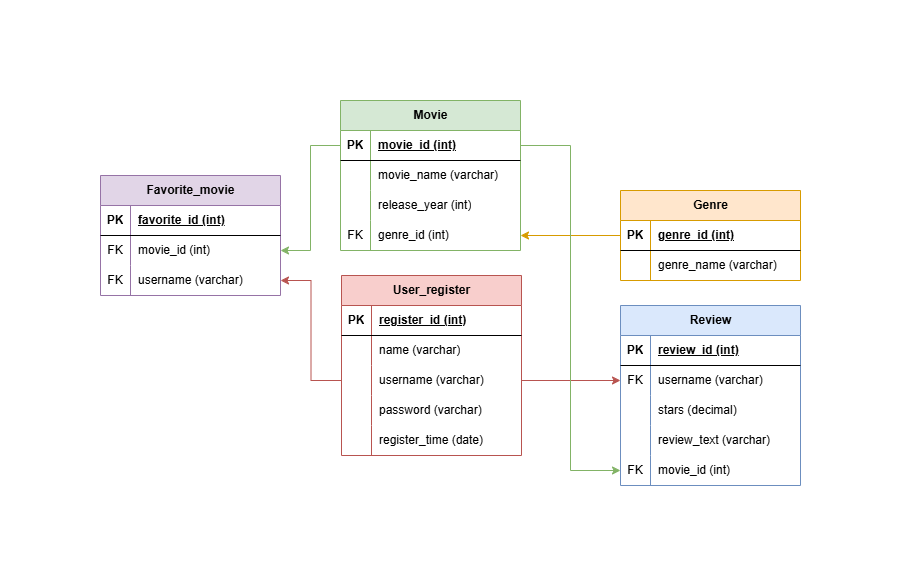

The diagram above was exported from draw.io. Its source (the exported page's mxGraphModel, read from the mxfile embedded in the PNG):
<mxGraphModel dx="1426" dy="781" grid="1" gridSize="10" guides="1" tooltips="1" connect="1" arrows="1" fold="1" page="1" pageScale="1" pageWidth="850" pageHeight="1100" math="0" shadow="0">
  <root>
    <mxCell id="0" />
    <mxCell id="1" parent="0" />
    <mxCell id="eemMw1vqGR0zkFr5pqxx-7" value="Favorite_movie" style="shape=table;startSize=30;container=1;collapsible=1;childLayout=tableLayout;fixedRows=1;rowLines=0;fontStyle=1;align=center;resizeLast=1;html=1;fillColor=#e1d5e7;strokeColor=#9673a6;" parent="1" vertex="1">
      <mxGeometry x="50" y="140" width="180" height="120" as="geometry" />
    </mxCell>
    <mxCell id="eemMw1vqGR0zkFr5pqxx-8" value="" style="shape=tableRow;horizontal=0;startSize=0;swimlaneHead=0;swimlaneBody=0;fillColor=none;collapsible=0;dropTarget=0;points=[[0,0.5],[1,0.5]];portConstraint=eastwest;top=0;left=0;right=0;bottom=1;" parent="eemMw1vqGR0zkFr5pqxx-7" vertex="1">
      <mxGeometry y="30" width="180" height="30" as="geometry" />
    </mxCell>
    <mxCell id="eemMw1vqGR0zkFr5pqxx-9" value="PK" style="shape=partialRectangle;connectable=0;fillColor=none;top=0;left=0;bottom=0;right=0;fontStyle=1;overflow=hidden;whiteSpace=wrap;html=1;" parent="eemMw1vqGR0zkFr5pqxx-8" vertex="1">
      <mxGeometry width="30" height="30" as="geometry">
        <mxRectangle width="30" height="30" as="alternateBounds" />
      </mxGeometry>
    </mxCell>
    <mxCell id="eemMw1vqGR0zkFr5pqxx-10" value="favorite_id (int)" style="shape=partialRectangle;connectable=0;fillColor=none;top=0;left=0;bottom=0;right=0;align=left;spacingLeft=6;fontStyle=5;overflow=hidden;whiteSpace=wrap;html=1;" parent="eemMw1vqGR0zkFr5pqxx-8" vertex="1">
      <mxGeometry x="30" width="150" height="30" as="geometry">
        <mxRectangle width="150" height="30" as="alternateBounds" />
      </mxGeometry>
    </mxCell>
    <mxCell id="eemMw1vqGR0zkFr5pqxx-14" value="" style="shape=tableRow;horizontal=0;startSize=0;swimlaneHead=0;swimlaneBody=0;fillColor=none;collapsible=0;dropTarget=0;points=[[0,0.5],[1,0.5]];portConstraint=eastwest;top=0;left=0;right=0;bottom=0;" parent="eemMw1vqGR0zkFr5pqxx-7" vertex="1">
      <mxGeometry y="60" width="180" height="30" as="geometry" />
    </mxCell>
    <mxCell id="eemMw1vqGR0zkFr5pqxx-15" value="FK" style="shape=partialRectangle;connectable=0;fillColor=none;top=0;left=0;bottom=0;right=0;editable=1;overflow=hidden;whiteSpace=wrap;html=1;" parent="eemMw1vqGR0zkFr5pqxx-14" vertex="1">
      <mxGeometry width="30" height="30" as="geometry">
        <mxRectangle width="30" height="30" as="alternateBounds" />
      </mxGeometry>
    </mxCell>
    <mxCell id="eemMw1vqGR0zkFr5pqxx-16" value="movie_id (int)" style="shape=partialRectangle;connectable=0;fillColor=none;top=0;left=0;bottom=0;right=0;align=left;spacingLeft=6;overflow=hidden;whiteSpace=wrap;html=1;" parent="eemMw1vqGR0zkFr5pqxx-14" vertex="1">
      <mxGeometry x="30" width="150" height="30" as="geometry">
        <mxRectangle width="150" height="30" as="alternateBounds" />
      </mxGeometry>
    </mxCell>
    <mxCell id="eemMw1vqGR0zkFr5pqxx-11" value="" style="shape=tableRow;horizontal=0;startSize=0;swimlaneHead=0;swimlaneBody=0;fillColor=none;collapsible=0;dropTarget=0;points=[[0,0.5],[1,0.5]];portConstraint=eastwest;top=0;left=0;right=0;bottom=0;" parent="eemMw1vqGR0zkFr5pqxx-7" vertex="1">
      <mxGeometry y="90" width="180" height="30" as="geometry" />
    </mxCell>
    <mxCell id="eemMw1vqGR0zkFr5pqxx-12" value="FK" style="shape=partialRectangle;connectable=0;fillColor=none;top=0;left=0;bottom=0;right=0;editable=1;overflow=hidden;whiteSpace=wrap;html=1;" parent="eemMw1vqGR0zkFr5pqxx-11" vertex="1">
      <mxGeometry width="30" height="30" as="geometry">
        <mxRectangle width="30" height="30" as="alternateBounds" />
      </mxGeometry>
    </mxCell>
    <mxCell id="eemMw1vqGR0zkFr5pqxx-13" value="username (varchar)" style="shape=partialRectangle;connectable=0;fillColor=none;top=0;left=0;bottom=0;right=0;align=left;spacingLeft=6;overflow=hidden;whiteSpace=wrap;html=1;" parent="eemMw1vqGR0zkFr5pqxx-11" vertex="1">
      <mxGeometry x="30" width="150" height="30" as="geometry">
        <mxRectangle width="150" height="30" as="alternateBounds" />
      </mxGeometry>
    </mxCell>
    <mxCell id="eemMw1vqGR0zkFr5pqxx-21" value="Genre" style="shape=table;startSize=30;container=1;collapsible=1;childLayout=tableLayout;fixedRows=1;rowLines=0;fontStyle=1;align=center;resizeLast=1;html=1;fillColor=#ffe6cc;strokeColor=#d79b00;" parent="1" vertex="1">
      <mxGeometry x="570" y="155" width="180" height="90" as="geometry" />
    </mxCell>
    <mxCell id="eemMw1vqGR0zkFr5pqxx-22" value="" style="shape=tableRow;horizontal=0;startSize=0;swimlaneHead=0;swimlaneBody=0;fillColor=none;collapsible=0;dropTarget=0;points=[[0,0.5],[1,0.5]];portConstraint=eastwest;top=0;left=0;right=0;bottom=1;" parent="eemMw1vqGR0zkFr5pqxx-21" vertex="1">
      <mxGeometry y="30" width="180" height="30" as="geometry" />
    </mxCell>
    <mxCell id="eemMw1vqGR0zkFr5pqxx-23" value="PK" style="shape=partialRectangle;connectable=0;fillColor=none;top=0;left=0;bottom=0;right=0;fontStyle=1;overflow=hidden;whiteSpace=wrap;html=1;" parent="eemMw1vqGR0zkFr5pqxx-22" vertex="1">
      <mxGeometry width="30" height="30" as="geometry">
        <mxRectangle width="30" height="30" as="alternateBounds" />
      </mxGeometry>
    </mxCell>
    <mxCell id="eemMw1vqGR0zkFr5pqxx-24" value="genre_id (int)" style="shape=partialRectangle;connectable=0;fillColor=none;top=0;left=0;bottom=0;right=0;align=left;spacingLeft=6;fontStyle=5;overflow=hidden;whiteSpace=wrap;html=1;" parent="eemMw1vqGR0zkFr5pqxx-22" vertex="1">
      <mxGeometry x="30" width="150" height="30" as="geometry">
        <mxRectangle width="150" height="30" as="alternateBounds" />
      </mxGeometry>
    </mxCell>
    <mxCell id="eemMw1vqGR0zkFr5pqxx-25" value="" style="shape=tableRow;horizontal=0;startSize=0;swimlaneHead=0;swimlaneBody=0;fillColor=none;collapsible=0;dropTarget=0;points=[[0,0.5],[1,0.5]];portConstraint=eastwest;top=0;left=0;right=0;bottom=0;" parent="eemMw1vqGR0zkFr5pqxx-21" vertex="1">
      <mxGeometry y="60" width="180" height="30" as="geometry" />
    </mxCell>
    <mxCell id="eemMw1vqGR0zkFr5pqxx-26" value="" style="shape=partialRectangle;connectable=0;fillColor=none;top=0;left=0;bottom=0;right=0;editable=1;overflow=hidden;whiteSpace=wrap;html=1;" parent="eemMw1vqGR0zkFr5pqxx-25" vertex="1">
      <mxGeometry width="30" height="30" as="geometry">
        <mxRectangle width="30" height="30" as="alternateBounds" />
      </mxGeometry>
    </mxCell>
    <mxCell id="eemMw1vqGR0zkFr5pqxx-27" value="genre_name (varchar)" style="shape=partialRectangle;connectable=0;fillColor=none;top=0;left=0;bottom=0;right=0;align=left;spacingLeft=6;overflow=hidden;whiteSpace=wrap;html=1;" parent="eemMw1vqGR0zkFr5pqxx-25" vertex="1">
      <mxGeometry x="30" width="150" height="30" as="geometry">
        <mxRectangle width="150" height="30" as="alternateBounds" />
      </mxGeometry>
    </mxCell>
    <mxCell id="eemMw1vqGR0zkFr5pqxx-34" value="Review" style="shape=table;startSize=30;container=1;collapsible=1;childLayout=tableLayout;fixedRows=1;rowLines=0;fontStyle=1;align=center;resizeLast=1;html=1;fillColor=#dae8fc;strokeColor=#6c8ebf;" parent="1" vertex="1">
      <mxGeometry x="570" y="270" width="180" height="180" as="geometry" />
    </mxCell>
    <mxCell id="eemMw1vqGR0zkFr5pqxx-35" value="" style="shape=tableRow;horizontal=0;startSize=0;swimlaneHead=0;swimlaneBody=0;fillColor=none;collapsible=0;dropTarget=0;points=[[0,0.5],[1,0.5]];portConstraint=eastwest;top=0;left=0;right=0;bottom=1;" parent="eemMw1vqGR0zkFr5pqxx-34" vertex="1">
      <mxGeometry y="30" width="180" height="30" as="geometry" />
    </mxCell>
    <mxCell id="eemMw1vqGR0zkFr5pqxx-36" value="PK" style="shape=partialRectangle;connectable=0;fillColor=none;top=0;left=0;bottom=0;right=0;fontStyle=1;overflow=hidden;whiteSpace=wrap;html=1;" parent="eemMw1vqGR0zkFr5pqxx-35" vertex="1">
      <mxGeometry width="30" height="30" as="geometry">
        <mxRectangle width="30" height="30" as="alternateBounds" />
      </mxGeometry>
    </mxCell>
    <mxCell id="eemMw1vqGR0zkFr5pqxx-37" value="review_id (int)" style="shape=partialRectangle;connectable=0;fillColor=none;top=0;left=0;bottom=0;right=0;align=left;spacingLeft=6;fontStyle=5;overflow=hidden;whiteSpace=wrap;html=1;" parent="eemMw1vqGR0zkFr5pqxx-35" vertex="1">
      <mxGeometry x="30" width="150" height="30" as="geometry">
        <mxRectangle width="150" height="30" as="alternateBounds" />
      </mxGeometry>
    </mxCell>
    <mxCell id="eemMw1vqGR0zkFr5pqxx-38" value="" style="shape=tableRow;horizontal=0;startSize=0;swimlaneHead=0;swimlaneBody=0;fillColor=none;collapsible=0;dropTarget=0;points=[[0,0.5],[1,0.5]];portConstraint=eastwest;top=0;left=0;right=0;bottom=0;" parent="eemMw1vqGR0zkFr5pqxx-34" vertex="1">
      <mxGeometry y="60" width="180" height="30" as="geometry" />
    </mxCell>
    <mxCell id="eemMw1vqGR0zkFr5pqxx-39" value="FK" style="shape=partialRectangle;connectable=0;fillColor=none;top=0;left=0;bottom=0;right=0;editable=1;overflow=hidden;whiteSpace=wrap;html=1;" parent="eemMw1vqGR0zkFr5pqxx-38" vertex="1">
      <mxGeometry width="30" height="30" as="geometry">
        <mxRectangle width="30" height="30" as="alternateBounds" />
      </mxGeometry>
    </mxCell>
    <mxCell id="eemMw1vqGR0zkFr5pqxx-40" value="username (varchar)" style="shape=partialRectangle;connectable=0;fillColor=none;top=0;left=0;bottom=0;right=0;align=left;spacingLeft=6;overflow=hidden;whiteSpace=wrap;html=1;" parent="eemMw1vqGR0zkFr5pqxx-38" vertex="1">
      <mxGeometry x="30" width="150" height="30" as="geometry">
        <mxRectangle width="150" height="30" as="alternateBounds" />
      </mxGeometry>
    </mxCell>
    <mxCell id="eemMw1vqGR0zkFr5pqxx-41" value="" style="shape=tableRow;horizontal=0;startSize=0;swimlaneHead=0;swimlaneBody=0;fillColor=none;collapsible=0;dropTarget=0;points=[[0,0.5],[1,0.5]];portConstraint=eastwest;top=0;left=0;right=0;bottom=0;" parent="eemMw1vqGR0zkFr5pqxx-34" vertex="1">
      <mxGeometry y="90" width="180" height="30" as="geometry" />
    </mxCell>
    <mxCell id="eemMw1vqGR0zkFr5pqxx-42" value="" style="shape=partialRectangle;connectable=0;fillColor=none;top=0;left=0;bottom=0;right=0;editable=1;overflow=hidden;whiteSpace=wrap;html=1;" parent="eemMw1vqGR0zkFr5pqxx-41" vertex="1">
      <mxGeometry width="30" height="30" as="geometry">
        <mxRectangle width="30" height="30" as="alternateBounds" />
      </mxGeometry>
    </mxCell>
    <mxCell id="eemMw1vqGR0zkFr5pqxx-43" value="stars (decimal)" style="shape=partialRectangle;connectable=0;fillColor=none;top=0;left=0;bottom=0;right=0;align=left;spacingLeft=6;overflow=hidden;whiteSpace=wrap;html=1;" parent="eemMw1vqGR0zkFr5pqxx-41" vertex="1">
      <mxGeometry x="30" width="150" height="30" as="geometry">
        <mxRectangle width="150" height="30" as="alternateBounds" />
      </mxGeometry>
    </mxCell>
    <mxCell id="eemMw1vqGR0zkFr5pqxx-44" value="" style="shape=tableRow;horizontal=0;startSize=0;swimlaneHead=0;swimlaneBody=0;fillColor=none;collapsible=0;dropTarget=0;points=[[0,0.5],[1,0.5]];portConstraint=eastwest;top=0;left=0;right=0;bottom=0;" parent="eemMw1vqGR0zkFr5pqxx-34" vertex="1">
      <mxGeometry y="120" width="180" height="30" as="geometry" />
    </mxCell>
    <mxCell id="eemMw1vqGR0zkFr5pqxx-45" value="" style="shape=partialRectangle;connectable=0;fillColor=none;top=0;left=0;bottom=0;right=0;editable=1;overflow=hidden;whiteSpace=wrap;html=1;" parent="eemMw1vqGR0zkFr5pqxx-44" vertex="1">
      <mxGeometry width="30" height="30" as="geometry">
        <mxRectangle width="30" height="30" as="alternateBounds" />
      </mxGeometry>
    </mxCell>
    <mxCell id="eemMw1vqGR0zkFr5pqxx-46" value="review_text (varchar)" style="shape=partialRectangle;connectable=0;fillColor=none;top=0;left=0;bottom=0;right=0;align=left;spacingLeft=6;overflow=hidden;whiteSpace=wrap;html=1;" parent="eemMw1vqGR0zkFr5pqxx-44" vertex="1">
      <mxGeometry x="30" width="150" height="30" as="geometry">
        <mxRectangle width="150" height="30" as="alternateBounds" />
      </mxGeometry>
    </mxCell>
    <mxCell id="eemMw1vqGR0zkFr5pqxx-79" style="shape=tableRow;horizontal=0;startSize=0;swimlaneHead=0;swimlaneBody=0;fillColor=none;collapsible=0;dropTarget=0;points=[[0,0.5],[1,0.5]];portConstraint=eastwest;top=0;left=0;right=0;bottom=0;" parent="eemMw1vqGR0zkFr5pqxx-34" vertex="1">
      <mxGeometry y="150" width="180" height="30" as="geometry" />
    </mxCell>
    <mxCell id="eemMw1vqGR0zkFr5pqxx-80" value="FK" style="shape=partialRectangle;connectable=0;fillColor=none;top=0;left=0;bottom=0;right=0;editable=1;overflow=hidden;whiteSpace=wrap;html=1;" parent="eemMw1vqGR0zkFr5pqxx-79" vertex="1">
      <mxGeometry width="30" height="30" as="geometry">
        <mxRectangle width="30" height="30" as="alternateBounds" />
      </mxGeometry>
    </mxCell>
    <mxCell id="eemMw1vqGR0zkFr5pqxx-81" value="movie_id (int)" style="shape=partialRectangle;connectable=0;fillColor=none;top=0;left=0;bottom=0;right=0;align=left;spacingLeft=6;overflow=hidden;whiteSpace=wrap;html=1;" parent="eemMw1vqGR0zkFr5pqxx-79" vertex="1">
      <mxGeometry x="30" width="150" height="30" as="geometry">
        <mxRectangle width="150" height="30" as="alternateBounds" />
      </mxGeometry>
    </mxCell>
    <mxCell id="eemMw1vqGR0zkFr5pqxx-47" value="User_register" style="shape=table;startSize=30;container=1;collapsible=1;childLayout=tableLayout;fixedRows=1;rowLines=0;fontStyle=1;align=center;resizeLast=1;html=1;fillColor=#f8cecc;strokeColor=#b85450;shadow=0;rounded=0;" parent="1" vertex="1">
      <mxGeometry x="291" y="240" width="180" height="180" as="geometry" />
    </mxCell>
    <mxCell id="eemMw1vqGR0zkFr5pqxx-48" value="" style="shape=tableRow;horizontal=0;startSize=0;swimlaneHead=0;swimlaneBody=0;fillColor=none;collapsible=0;dropTarget=0;points=[[0,0.5],[1,0.5]];portConstraint=eastwest;top=0;left=0;right=0;bottom=1;" parent="eemMw1vqGR0zkFr5pqxx-47" vertex="1">
      <mxGeometry y="30" width="180" height="30" as="geometry" />
    </mxCell>
    <mxCell id="eemMw1vqGR0zkFr5pqxx-49" value="PK" style="shape=partialRectangle;connectable=0;fillColor=none;top=0;left=0;bottom=0;right=0;fontStyle=1;overflow=hidden;whiteSpace=wrap;html=1;" parent="eemMw1vqGR0zkFr5pqxx-48" vertex="1">
      <mxGeometry width="30" height="30" as="geometry">
        <mxRectangle width="30" height="30" as="alternateBounds" />
      </mxGeometry>
    </mxCell>
    <mxCell id="eemMw1vqGR0zkFr5pqxx-50" value="register_id (int)" style="shape=partialRectangle;connectable=0;fillColor=none;top=0;left=0;bottom=0;right=0;align=left;spacingLeft=6;fontStyle=5;overflow=hidden;whiteSpace=wrap;html=1;" parent="eemMw1vqGR0zkFr5pqxx-48" vertex="1">
      <mxGeometry x="30" width="150" height="30" as="geometry">
        <mxRectangle width="150" height="30" as="alternateBounds" />
      </mxGeometry>
    </mxCell>
    <mxCell id="eemMw1vqGR0zkFr5pqxx-51" value="" style="shape=tableRow;horizontal=0;startSize=0;swimlaneHead=0;swimlaneBody=0;fillColor=none;collapsible=0;dropTarget=0;points=[[0,0.5],[1,0.5]];portConstraint=eastwest;top=0;left=0;right=0;bottom=0;" parent="eemMw1vqGR0zkFr5pqxx-47" vertex="1">
      <mxGeometry y="60" width="180" height="30" as="geometry" />
    </mxCell>
    <mxCell id="eemMw1vqGR0zkFr5pqxx-52" value="" style="shape=partialRectangle;connectable=0;fillColor=none;top=0;left=0;bottom=0;right=0;editable=1;overflow=hidden;whiteSpace=wrap;html=1;" parent="eemMw1vqGR0zkFr5pqxx-51" vertex="1">
      <mxGeometry width="30" height="30" as="geometry">
        <mxRectangle width="30" height="30" as="alternateBounds" />
      </mxGeometry>
    </mxCell>
    <mxCell id="eemMw1vqGR0zkFr5pqxx-53" value="name (varchar)" style="shape=partialRectangle;connectable=0;fillColor=none;top=0;left=0;bottom=0;right=0;align=left;spacingLeft=6;overflow=hidden;whiteSpace=wrap;html=1;" parent="eemMw1vqGR0zkFr5pqxx-51" vertex="1">
      <mxGeometry x="30" width="150" height="30" as="geometry">
        <mxRectangle width="150" height="30" as="alternateBounds" />
      </mxGeometry>
    </mxCell>
    <mxCell id="eemMw1vqGR0zkFr5pqxx-54" value="" style="shape=tableRow;horizontal=0;startSize=0;swimlaneHead=0;swimlaneBody=0;fillColor=none;collapsible=0;dropTarget=0;points=[[0,0.5],[1,0.5]];portConstraint=eastwest;top=0;left=0;right=0;bottom=0;" parent="eemMw1vqGR0zkFr5pqxx-47" vertex="1">
      <mxGeometry y="90" width="180" height="30" as="geometry" />
    </mxCell>
    <mxCell id="eemMw1vqGR0zkFr5pqxx-55" value="" style="shape=partialRectangle;connectable=0;fillColor=none;top=0;left=0;bottom=0;right=0;editable=1;overflow=hidden;whiteSpace=wrap;html=1;" parent="eemMw1vqGR0zkFr5pqxx-54" vertex="1">
      <mxGeometry width="30" height="30" as="geometry">
        <mxRectangle width="30" height="30" as="alternateBounds" />
      </mxGeometry>
    </mxCell>
    <mxCell id="eemMw1vqGR0zkFr5pqxx-56" value="username (varchar)" style="shape=partialRectangle;connectable=0;fillColor=none;top=0;left=0;bottom=0;right=0;align=left;spacingLeft=6;overflow=hidden;whiteSpace=wrap;html=1;" parent="eemMw1vqGR0zkFr5pqxx-54" vertex="1">
      <mxGeometry x="30" width="150" height="30" as="geometry">
        <mxRectangle width="150" height="30" as="alternateBounds" />
      </mxGeometry>
    </mxCell>
    <mxCell id="eemMw1vqGR0zkFr5pqxx-57" value="" style="shape=tableRow;horizontal=0;startSize=0;swimlaneHead=0;swimlaneBody=0;fillColor=none;collapsible=0;dropTarget=0;points=[[0,0.5],[1,0.5]];portConstraint=eastwest;top=0;left=0;right=0;bottom=0;" parent="eemMw1vqGR0zkFr5pqxx-47" vertex="1">
      <mxGeometry y="120" width="180" height="30" as="geometry" />
    </mxCell>
    <mxCell id="eemMw1vqGR0zkFr5pqxx-58" value="" style="shape=partialRectangle;connectable=0;fillColor=none;top=0;left=0;bottom=0;right=0;editable=1;overflow=hidden;whiteSpace=wrap;html=1;" parent="eemMw1vqGR0zkFr5pqxx-57" vertex="1">
      <mxGeometry width="30" height="30" as="geometry">
        <mxRectangle width="30" height="30" as="alternateBounds" />
      </mxGeometry>
    </mxCell>
    <mxCell id="eemMw1vqGR0zkFr5pqxx-59" value="password (varchar)" style="shape=partialRectangle;connectable=0;fillColor=none;top=0;left=0;bottom=0;right=0;align=left;spacingLeft=6;overflow=hidden;whiteSpace=wrap;html=1;" parent="eemMw1vqGR0zkFr5pqxx-57" vertex="1">
      <mxGeometry x="30" width="150" height="30" as="geometry">
        <mxRectangle width="150" height="30" as="alternateBounds" />
      </mxGeometry>
    </mxCell>
    <mxCell id="eemMw1vqGR0zkFr5pqxx-76" style="shape=tableRow;horizontal=0;startSize=0;swimlaneHead=0;swimlaneBody=0;fillColor=none;collapsible=0;dropTarget=0;points=[[0,0.5],[1,0.5]];portConstraint=eastwest;top=0;left=0;right=0;bottom=0;" parent="eemMw1vqGR0zkFr5pqxx-47" vertex="1">
      <mxGeometry y="150" width="180" height="30" as="geometry" />
    </mxCell>
    <mxCell id="eemMw1vqGR0zkFr5pqxx-77" style="shape=partialRectangle;connectable=0;fillColor=none;top=0;left=0;bottom=0;right=0;editable=1;overflow=hidden;whiteSpace=wrap;html=1;" parent="eemMw1vqGR0zkFr5pqxx-76" vertex="1">
      <mxGeometry width="30" height="30" as="geometry">
        <mxRectangle width="30" height="30" as="alternateBounds" />
      </mxGeometry>
    </mxCell>
    <mxCell id="eemMw1vqGR0zkFr5pqxx-78" value="register_time (date)" style="shape=partialRectangle;connectable=0;fillColor=none;top=0;left=0;bottom=0;right=0;align=left;spacingLeft=6;overflow=hidden;whiteSpace=wrap;html=1;" parent="eemMw1vqGR0zkFr5pqxx-76" vertex="1">
      <mxGeometry x="30" width="150" height="30" as="geometry">
        <mxRectangle width="150" height="30" as="alternateBounds" />
      </mxGeometry>
    </mxCell>
    <mxCell id="eemMw1vqGR0zkFr5pqxx-60" value="Movie" style="shape=table;startSize=30;container=1;collapsible=1;childLayout=tableLayout;fixedRows=1;rowLines=0;fontStyle=1;align=center;resizeLast=1;html=1;fillColor=#d5e8d4;strokeColor=#82b366;" parent="1" vertex="1">
      <mxGeometry x="290" y="65" width="180" height="150" as="geometry" />
    </mxCell>
    <mxCell id="eemMw1vqGR0zkFr5pqxx-61" value="" style="shape=tableRow;horizontal=0;startSize=0;swimlaneHead=0;swimlaneBody=0;fillColor=none;collapsible=0;dropTarget=0;points=[[0,0.5],[1,0.5]];portConstraint=eastwest;top=0;left=0;right=0;bottom=1;" parent="eemMw1vqGR0zkFr5pqxx-60" vertex="1">
      <mxGeometry y="30" width="180" height="30" as="geometry" />
    </mxCell>
    <mxCell id="eemMw1vqGR0zkFr5pqxx-62" value="PK" style="shape=partialRectangle;connectable=0;fillColor=none;top=0;left=0;bottom=0;right=0;fontStyle=1;overflow=hidden;whiteSpace=wrap;html=1;" parent="eemMw1vqGR0zkFr5pqxx-61" vertex="1">
      <mxGeometry width="30" height="30" as="geometry">
        <mxRectangle width="30" height="30" as="alternateBounds" />
      </mxGeometry>
    </mxCell>
    <mxCell id="eemMw1vqGR0zkFr5pqxx-63" value="movie_id (int)" style="shape=partialRectangle;connectable=0;fillColor=none;top=0;left=0;bottom=0;right=0;align=left;spacingLeft=6;fontStyle=5;overflow=hidden;whiteSpace=wrap;html=1;" parent="eemMw1vqGR0zkFr5pqxx-61" vertex="1">
      <mxGeometry x="30" width="150" height="30" as="geometry">
        <mxRectangle width="150" height="30" as="alternateBounds" />
      </mxGeometry>
    </mxCell>
    <mxCell id="eemMw1vqGR0zkFr5pqxx-64" value="" style="shape=tableRow;horizontal=0;startSize=0;swimlaneHead=0;swimlaneBody=0;fillColor=none;collapsible=0;dropTarget=0;points=[[0,0.5],[1,0.5]];portConstraint=eastwest;top=0;left=0;right=0;bottom=0;" parent="eemMw1vqGR0zkFr5pqxx-60" vertex="1">
      <mxGeometry y="60" width="180" height="30" as="geometry" />
    </mxCell>
    <mxCell id="eemMw1vqGR0zkFr5pqxx-65" value="" style="shape=partialRectangle;connectable=0;fillColor=none;top=0;left=0;bottom=0;right=0;editable=1;overflow=hidden;whiteSpace=wrap;html=1;" parent="eemMw1vqGR0zkFr5pqxx-64" vertex="1">
      <mxGeometry width="30" height="30" as="geometry">
        <mxRectangle width="30" height="30" as="alternateBounds" />
      </mxGeometry>
    </mxCell>
    <mxCell id="eemMw1vqGR0zkFr5pqxx-66" value="movie_name (varchar)" style="shape=partialRectangle;connectable=0;fillColor=none;top=0;left=0;bottom=0;right=0;align=left;spacingLeft=6;overflow=hidden;whiteSpace=wrap;html=1;" parent="eemMw1vqGR0zkFr5pqxx-64" vertex="1">
      <mxGeometry x="30" width="150" height="30" as="geometry">
        <mxRectangle width="150" height="30" as="alternateBounds" />
      </mxGeometry>
    </mxCell>
    <mxCell id="eemMw1vqGR0zkFr5pqxx-67" value="" style="shape=tableRow;horizontal=0;startSize=0;swimlaneHead=0;swimlaneBody=0;fillColor=none;collapsible=0;dropTarget=0;points=[[0,0.5],[1,0.5]];portConstraint=eastwest;top=0;left=0;right=0;bottom=0;" parent="eemMw1vqGR0zkFr5pqxx-60" vertex="1">
      <mxGeometry y="90" width="180" height="30" as="geometry" />
    </mxCell>
    <mxCell id="eemMw1vqGR0zkFr5pqxx-68" value="" style="shape=partialRectangle;connectable=0;fillColor=none;top=0;left=0;bottom=0;right=0;editable=1;overflow=hidden;whiteSpace=wrap;html=1;" parent="eemMw1vqGR0zkFr5pqxx-67" vertex="1">
      <mxGeometry width="30" height="30" as="geometry">
        <mxRectangle width="30" height="30" as="alternateBounds" />
      </mxGeometry>
    </mxCell>
    <mxCell id="eemMw1vqGR0zkFr5pqxx-69" value="release_year (int)" style="shape=partialRectangle;connectable=0;fillColor=none;top=0;left=0;bottom=0;right=0;align=left;spacingLeft=6;overflow=hidden;whiteSpace=wrap;html=1;" parent="eemMw1vqGR0zkFr5pqxx-67" vertex="1">
      <mxGeometry x="30" width="150" height="30" as="geometry">
        <mxRectangle width="150" height="30" as="alternateBounds" />
      </mxGeometry>
    </mxCell>
    <mxCell id="eemMw1vqGR0zkFr5pqxx-70" value="" style="shape=tableRow;horizontal=0;startSize=0;swimlaneHead=0;swimlaneBody=0;fillColor=none;collapsible=0;dropTarget=0;points=[[0,0.5],[1,0.5]];portConstraint=eastwest;top=0;left=0;right=0;bottom=0;" parent="eemMw1vqGR0zkFr5pqxx-60" vertex="1">
      <mxGeometry y="120" width="180" height="30" as="geometry" />
    </mxCell>
    <mxCell id="eemMw1vqGR0zkFr5pqxx-71" value="FK" style="shape=partialRectangle;connectable=0;fillColor=none;top=0;left=0;bottom=0;right=0;editable=1;overflow=hidden;whiteSpace=wrap;html=1;" parent="eemMw1vqGR0zkFr5pqxx-70" vertex="1">
      <mxGeometry width="30" height="30" as="geometry">
        <mxRectangle width="30" height="30" as="alternateBounds" />
      </mxGeometry>
    </mxCell>
    <mxCell id="eemMw1vqGR0zkFr5pqxx-72" value="genre_id (int)" style="shape=partialRectangle;connectable=0;fillColor=none;top=0;left=0;bottom=0;right=0;align=left;spacingLeft=6;overflow=hidden;whiteSpace=wrap;html=1;" parent="eemMw1vqGR0zkFr5pqxx-70" vertex="1">
      <mxGeometry x="30" width="150" height="30" as="geometry">
        <mxRectangle width="150" height="30" as="alternateBounds" />
      </mxGeometry>
    </mxCell>
    <mxCell id="mC-n5IZ1D9BZQnpxQtsO-2" style="edgeStyle=orthogonalEdgeStyle;rounded=0;orthogonalLoop=1;jettySize=auto;html=1;fillColor=#ffe6cc;strokeColor=#d79b00;" parent="1" source="eemMw1vqGR0zkFr5pqxx-22" target="eemMw1vqGR0zkFr5pqxx-70" edge="1">
      <mxGeometry relative="1" as="geometry" />
    </mxCell>
    <mxCell id="mC-n5IZ1D9BZQnpxQtsO-3" style="edgeStyle=orthogonalEdgeStyle;rounded=0;orthogonalLoop=1;jettySize=auto;html=1;fillColor=#d5e8d4;strokeColor=#82b366;" parent="1" source="eemMw1vqGR0zkFr5pqxx-61" target="eemMw1vqGR0zkFr5pqxx-14" edge="1">
      <mxGeometry relative="1" as="geometry" />
    </mxCell>
    <mxCell id="mC-n5IZ1D9BZQnpxQtsO-4" style="edgeStyle=orthogonalEdgeStyle;rounded=0;orthogonalLoop=1;jettySize=auto;html=1;fillColor=#f8cecc;strokeColor=#b85450;" parent="1" source="eemMw1vqGR0zkFr5pqxx-54" target="eemMw1vqGR0zkFr5pqxx-11" edge="1">
      <mxGeometry relative="1" as="geometry" />
    </mxCell>
    <mxCell id="mC-n5IZ1D9BZQnpxQtsO-5" style="edgeStyle=orthogonalEdgeStyle;rounded=0;orthogonalLoop=1;jettySize=auto;html=1;fillColor=#f8cecc;strokeColor=#b85450;" parent="1" source="eemMw1vqGR0zkFr5pqxx-54" target="eemMw1vqGR0zkFr5pqxx-38" edge="1">
      <mxGeometry relative="1" as="geometry" />
    </mxCell>
    <mxCell id="mC-n5IZ1D9BZQnpxQtsO-6" style="edgeStyle=orthogonalEdgeStyle;rounded=0;orthogonalLoop=1;jettySize=auto;html=1;fillColor=#d5e8d4;strokeColor=#82b366;" parent="1" source="eemMw1vqGR0zkFr5pqxx-61" target="eemMw1vqGR0zkFr5pqxx-79" edge="1">
      <mxGeometry relative="1" as="geometry" />
    </mxCell>
  </root>
</mxGraphModel>